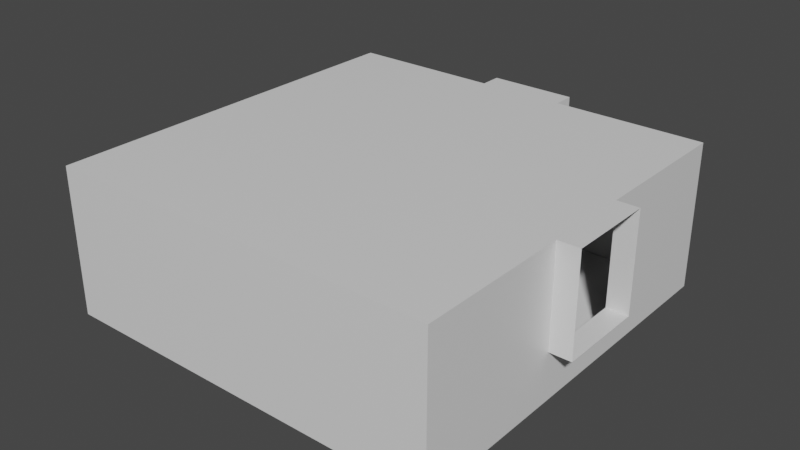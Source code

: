# Source: UL.blend  (saved by Blender 2.92.15; exported with 4.5.12 LTS)
import bpy
from mathutils import Matrix  # noqa: F401  (used for matrix-valued properties, if any)

bpy.ops.wm.read_factory_settings(use_empty=True)
scene = bpy.context.scene
scene.name = 'Scene'

# ---- collections
col_collection = bpy.data.collections.new('Collection'); scene.collection.children.link(col_collection)
col_cutters = bpy.data.collections.new('Cutters'); scene.collection.children.link(col_cutters)

# ---- materials (node trees are filled in below, after node groups)
mat_material = bpy.data.materials.new('Material')
mat_material.alpha_threshold = 0.0
mat_material.use_transparent_shadow = False
mat_material.line_color = (0.0, 0.0, 0.0, 1.0)

# ---- material node trees
mat_material.use_nodes = True; mat_material.node_tree.nodes.clear()
_N = mat_material.node_tree.nodes; _L = mat_material.node_tree.links
n0 = _N.new('ShaderNodeOutputMaterial'); n0.name = 'Material Output'; n0.location = (300, 300)
n1 = _N.new('ShaderNodeBsdfPrincipled'); n1.name = 'Principled BSDF'; n1.location = (10, 300)
n1.distribution = 'GGX'
n1.subsurface_method = 'BURLEY'
n1.inputs[2].default_value = 0.4
n1.inputs[3].default_value = 1.45
n1.inputs[27].default_value = (0.0, 0.0, 0.0, 1.0)
n1.inputs[28].default_value = 1.0
_L.new(n1.outputs[0], n0.inputs[0])
n0.is_active_output = True

# ---- world
world_world = bpy.data.worlds.new('World'); scene.world = world_world
world_world.use_nodes = True; world_world.node_tree.nodes.clear()
_N = world_world.node_tree.nodes; _L = world_world.node_tree.links
n0 = _N.new('ShaderNodeOutputWorld'); n0.name = 'World Output'; n0.location = (300, 300)
n1 = _N.new('ShaderNodeBackground'); n1.name = 'Background'; n1.location = (10, 300)
n1.inputs[0].default_value = (0.05088, 0.05088, 0.05088, 1.0)
_L.new(n1.outputs[0], n0.inputs[0])
n0.is_active_output = True
world_world.color = (0.05088, 0.05088, 0.05088)
world_world.use_sun_shadow = False
world_world.sun_shadow_jitter_overblur = 0.0

# ---- meshes
me_cube = bpy.data.meshes.new('Cube')
me_cube.from_pydata([(-0.8004, 3.6, -1.434e-06), (0.8004, 3.6, -9.122e-07), (-3.6, -0.8004, -1.825), (-0.8004, 3.6, -1.825), (0.8004, 3.6, -1.825), (0.8004, -3.6, -1.825), (-0.8004, -3.6, -1.825), (0.8004, -3.6, 1.434e-06), (-0.8004, -3.6, 9.122e-07), (-3.6, -0.8004, -9.122e-07), (-3.6, 0.8004, -1.825), (-3.6, 0.8004, -1.434e-06), (3.6, -0.8004, 1.434e-06), (3.6, 0.8004, 9.122e-07), (3.6, 0.8004, -1.825), (3.6, -0.8004, -1.825), (-0.8004, 0.8004, -2.7), (-0.8004, -0.8004, -2.7), (0.8004, -0.8004, -2.7), (0.8004, 0.8004, -2.7), (0.8004, 0.8004, 0.0), (0.8004, -0.8004, 5.216e-07), (-0.8004, -0.8004, 0.0), (-0.8004, 0.8004, -5.216e-07), (-0.8004, -3.6, -2.7), (0.8004, -3.6, -2.7), (-0.8004, 3.6, -2.7), (0.8004, 3.6, -2.7), (-3.6, -0.8004, -2.7), (-3.6, 0.8004, -2.7), (3.6, 0.8004, -2.7), (3.6, -0.8004, -2.7), (-3.6, -3.6, -1.825), (3.6, 3.6, -1.825), (-3.6, 3.6, -1.825), (3.6, -3.6, -1.825), (-3.6, 3.6, -2.346e-06), (-3.6, 3.6, -2.7), (-3.6, -3.6, 0.0), (-3.6, -3.6, -2.7), (3.6, 3.6, 0.0), (3.6, 3.6, -2.7), (3.6, -3.6, 2.346e-06), (3.6, -3.6, -2.7), (-4.0, 0.8004, -0.8004), (4.0, -0.8004, 1.564e-06), (4.0, -0.8004, -1.825), (4.0, 0.8004, -1.825), (4.0, 0.8004, 1.043e-06), (0.8004, 4.0, -1.043e-06), (-0.8004, 4.0, -1.564e-06), (-0.8004, 4.0, -1.825), (0.8004, 4.0, -1.825)], [], [(28, 29, 10, 2), (30, 31, 15, 14), (20, 1, 40, 13), (9, 38, 32, 2), (38, 9, 22, 8), (3, 34, 37, 26), (2, 32, 39, 28), (13, 40, 33, 14), (23, 20, 21, 22), (20, 23, 0, 1), (32, 6, 24, 39), (34, 10, 29, 37), (16, 19, 27, 26), (5, 35, 43, 25), (13, 12, 21, 20), (35, 15, 31, 43), (38, 8, 6, 32), (19, 16, 17, 18), (24, 25, 18, 17), (40, 1, 4, 33), (0, 36, 34, 3), (19, 18, 31, 30), (7, 21, 12, 42), (29, 28, 17, 16), (16, 26, 37, 29), (33, 4, 27, 41), (23, 22, 9, 11), (24, 17, 28, 39), (36, 11, 10, 34), (43, 31, 18, 25), (14, 33, 41, 30), (7, 8, 22, 21), (42, 12, 15, 35), (11, 36, 0, 23), (26, 27, 4, 3), (25, 24, 6, 5), (30, 41, 27, 19), (7, 42, 35, 5), (49, 1, 0, 50), (51, 3, 4, 52), (50, 0, 3, 51), (48, 13, 14, 47), (45, 12, 13, 48), (46, 15, 12, 45), (52, 4, 1, 49), (11, 9, 2, 10), (47, 14, 15, 46), (7, 5, 6, 8)])
_uv = me_cube.uv_layers.new(name='UVMap')
_uv.uv.foreach_set('vector', [0.625, 0.1528, 0.625, 0.09721, 0.544, 0.09721, 0.544, 0.1528, 0.625, 0.6528, 0.625, 0.5972, 0.544, 0.5972, 0.544, 0.6528, 0.2778, 0.6528, 0.2778, 0.75, 0.375, 0.75, 0.375, 0.6528, 0.375, 0.1528, 0.375, 0.25, 0.544, 0.25, 0.544, 0.1528, 0.125, 0.5, 0.125, 0.5972, 0.2222, 0.5972, 0.2222, 0.5, 0.544, 0.9028, 0.544, 1.0, 0.625, 1.0, 0.625, 0.9028, 0.544, 0.1528, 0.544, 0.25, 0.625, 0.25, 0.625, 0.1528, 0.375, 0.6528, 0.375, 0.75, 0.544, 0.75, 0.544, 0.6528, 0.2222, 0.6528, 0.2778, 0.6528, 0.2778, 0.5972, 0.2222, 0.5972, 0.2778, 0.6528, 0.2222, 0.6528, 0.2222, 0.75, 0.2778, 0.75, 0.544, 0.25, 0.544, 0.3472, 0.625, 0.3472, 0.625, 0.25, 0.544, 0.0, 0.544, 0.09721, 0.625, 0.09721, 0.625, 0.0, 0.7778, 0.6528, 0.7222, 0.6528, 0.7222, 0.75, 0.7778, 0.75, 0.544, 0.4028, 0.544, 0.5, 0.625, 0.5, 0.625, 0.4028, 0.375, 0.6528, 0.375, 0.5972, 0.2778, 0.5972, 0.2778, 0.6528, 0.544, 0.5, 0.544, 0.5972, 0.625, 0.5972, 0.625, 0.5, 0.375, 0.25, 0.375, 0.3472, 0.544, 0.3472, 0.544, 0.25, 0.7222, 0.6528, 0.7778, 0.6528, 0.7778, 0.5972, 0.7222, 0.5972, 0.7778, 0.5, 0.7222, 0.5, 0.7222, 0.5972, 0.7778, 0.5972, 0.375, 0.75, 0.375, 0.8472, 0.544, 0.8472, 0.544, 0.75, 0.375, 0.9028, 0.375, 1.0, 0.544, 1.0, 0.544, 0.9028, 0.7222, 0.6528, 0.7222, 0.5972, 0.625, 0.5972, 0.625, 0.6528, 0.2778, 0.5, 0.2778, 0.5972, 0.375, 0.5972, 0.375, 0.5, 0.875, 0.6528, 0.875, 0.5972, 0.7778, 0.5972, 0.7778, 0.6528, 0.7778, 0.6528, 0.7778, 0.75, 0.875, 0.75, 0.875, 0.6528, 0.544, 0.75, 0.544, 0.8472, 0.625, 0.8472, 0.625, 0.75, 0.2222, 0.6528, 0.2222, 0.5972, 0.125, 0.5972, 0.125, 0.6528, 0.7778, 0.5, 0.7778, 0.5972, 0.875, 0.5972, 0.875, 0.5, 0.375, 0.0, 0.375, 0.09721, 0.544, 0.09721, 0.544, 0.0, 0.625, 0.5, 0.625, 0.5972, 0.7222, 0.5972, 0.7222, 0.5, 0.544, 0.6528, 0.544, 0.75, 0.625, 0.75, 0.625, 0.6528, 0.2778, 0.5, 0.2222, 0.5, 0.2222, 0.5972, 0.2778, 0.5972, 0.375, 0.5, 0.375, 0.5972, 0.544, 0.5972, 0.544, 0.5, 0.125, 0.6528, 0.125, 0.75, 0.2222, 0.75, 0.2222, 0.6528, 0.625, 0.9028, 0.625, 0.8472, 0.544, 0.8472, 0.544, 0.9028, 0.625, 0.4028, 0.625, 0.3472, 0.544, 0.3472, 0.544, 0.4028, 0.625, 0.6528, 0.625, 0.75, 0.7222, 0.75, 0.7222, 0.6528, 0.375, 0.4028, 0.375, 0.5, 0.544, 0.5, 0.544, 0.4028, 0.375, 0.8472, 0.375, 0.8472, 0.375, 0.9028, 0.375, 0.9028, 0.544, 0.9028, 0.544, 0.9028, 0.544, 0.8472, 0.544, 0.8472, 0.375, 0.9028, 0.375, 0.9028, 0.544, 0.9028, 0.544, 0.9028, 0.375, 0.6528, 0.375, 0.6528, 0.544, 0.6528, 0.544, 0.6528, 0.375, 0.5972, 0.375, 0.5972, 0.375, 0.6528, 0.375, 0.6528, 0.544, 0.5972, 0.544, 0.5972, 0.375, 0.5972, 0.375, 0.5972, 0.544, 0.8472, 0.544, 0.8472, 0.375, 0.8472, 0.375, 0.8472, 0.125, 0.6528, 0.125, 0.5972, 0.544, 0.1528, 0.544, 0.09721, 0.544, 0.6528, 0.544, 0.6528, 0.544, 0.5972, 0.544, 0.5972, 0.375, 0.4028, 0.544, 0.4028, 0.544, 0.3472, 0.375, 0.3472])
me_cube.materials.append(mat_material)
me_cube.use_remesh_preserve_volume = False
me_cube.use_remesh_preserve_attributes = False
me_cube.use_mirror_vertex_groups = False
me_cube.update()

# ---- objects
ob_cube = bpy.data.objects.new('Cube', me_cube)

# ---- transforms, parenting, visibility, modifiers, constraints
ob_cube.location = (0.0, 0.0, 0.0)
ob_cube.lock_rotations_4d = False
ob_cube.empty_display_type = 'ARROWS'
ob_cube.lineart.crease_threshold = 0.0

# ---- collection membership
col_collection.objects.link(ob_cube)

# ---- scene / render settings (as saved in the file)
scene.frame_start = 1; scene.frame_end = 250; scene.frame_set(1)
scene.render.engine = 'BLENDER_EEVEE_NEXT'
scene.cycles.use_denoising = False
scene.cycles.samples = 128
scene.cycles.sampling_pattern = 'TABULATED_SOBOL'
scene.cycles.use_adaptive_sampling = False
scene.cycles.use_light_tree = False
scene.view_settings.view_transform = 'Filmic'
bpy.context.view_layer.update()

# ---- added for rendering (the .blend has no active camera and no usable light): camera, sun
cam_auto = bpy.data.cameras.new('AutoCamera')
cam_auto.lens = 50.0
cam_auto.sensor_width = 36.0
cam_auto.clip_end = 1000.0
ob_auto_camera = bpy.data.objects.new('AutoCamera', cam_auto)
scene.collection.objects.link(ob_auto_camera)
ob_auto_camera.location = (10.5106, -12.4127, 7.05846)
ob_auto_camera.rotation_euler = (1.09748, -7.21219e-08, 0.694738)
scene.camera = ob_auto_camera
light_auto_sun = bpy.data.lights.new('AutoSun', 'SUN')
light_auto_sun.energy = 3.0
light_auto_sun.angle = 0.0523599
ob_auto_sun = bpy.data.objects.new('AutoSun', light_auto_sun)
scene.collection.objects.link(ob_auto_sun)
ob_auto_sun.rotation_euler = (0.872665, 0.174533, 0.523599)
bpy.context.view_layer.update()
